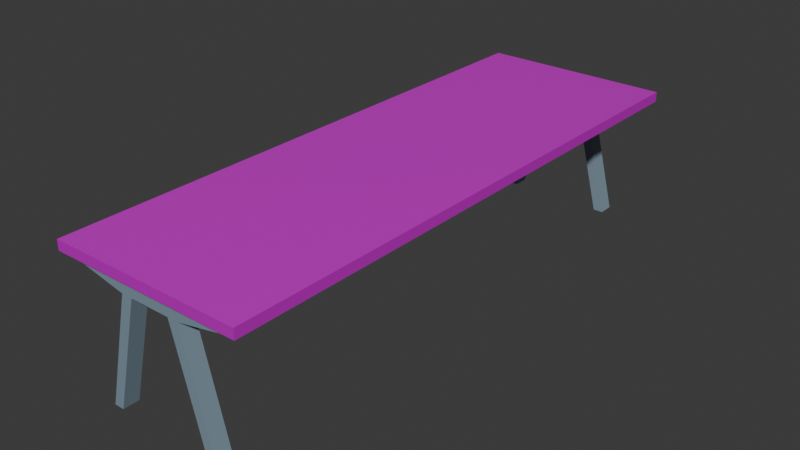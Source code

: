 # Source: long_105_middle_table.blend  (saved by Blender 4.3.32; exported with 4.5.12 LTS)
import bpy
from mathutils import Matrix  # noqa: F401  (used for matrix-valued properties, if any)

bpy.ops.wm.read_factory_settings(use_empty=True)
scene = bpy.context.scene
scene.name = 'Scene'

# ---- collections
col_collection = bpy.data.collections.new('Collection'); scene.collection.children.link(col_collection)

# ---- images (referenced by path relative to the original .blend; pixels are not part of the script)
import os
ASSET_DIR = os.environ.get("B2B_ASSET_DIR", "")  # directory of the original .blend (textures are referenced by path, not embedded)
HERE = os.path.dirname(os.path.abspath(__file__))  # packed textures are extracted next to this script under _unpacked/

def load_image(name, relpath, width, height, colorspace="sRGB"):
    """Load a texture the original file referenced (path relative to the .blend, or extracted next to this script)."""
    p = next((c for c in (os.path.join(HERE, relpath), os.path.join(ASSET_DIR, relpath)) if relpath and os.path.exists(c)), "")
    if p:
        img = bpy.data.images.load(p, check_existing=True)
        img.name = name
    else:  # same state as the original file: an image datablock whose file is absent (Cycles renders it pink)
        img = bpy.data.images.new(name, width, height)
        img.source = "FILE"
        img.filepath = "//" + (relpath or name)
    img.colorspace_settings.name = colorspace
    return img
img_poliigon_woodfloorash_4186_ambientocclusion_2k_jpg = load_image('Poliigon_WoodFloorAsh_4186_AmbientOcclusion_2K_jpg', 'Poliigon_WoodFloorAsh_4186_AmbientOcclusion.jpg', 1024, 1024, 'Non-Color')
img_poliigon_woodfloorash_4186_basecolor_2k_jpg = load_image('Poliigon_WoodFloorAsh_4186_BaseColor_2K_jpg', 'Poliigon_WoodFloorAsh_4186_BaseColor.jpg', 1024, 1024, 'sRGB')
img_poliigon_woodfloorash_4186_displacement_2k_tiff = load_image('Poliigon_WoodFloorAsh_4186_Displacement_2K_tiff', 'Poliigon_WoodFloorAsh_4186_Displacement.tiff', 1024, 1024, 'Non-Color')
img_poliigon_woodfloorash_4186_metallic_2k_jpg = load_image('Poliigon_WoodFloorAsh_4186_Metallic_2K_jpg', 'Poliigon_WoodFloorAsh_4186_Metallic.jpg', 1024, 1024, 'Non-Color')
img_poliigon_woodfloorash_4186_normal_2k_jpg = load_image('Poliigon_WoodFloorAsh_4186_Normal_2K_jpg', 'Poliigon_WoodFloorAsh_4186_Normal.jpg', 1024, 1024, 'Non-Color')
img_poliigon_woodfloorash_4186_orm_2k_jpg = load_image('Poliigon_WoodFloorAsh_4186_ORM_2K_jpg', 'Poliigon_WoodFloorAsh_4186_ORM.jpg', 1024, 1024, 'Non-Color')
img_poliigon_woodfloorash_4186_roughness_2k_jpg = load_image('Poliigon_WoodFloorAsh_4186_Roughness_2K_jpg', 'Poliigon_WoodFloorAsh_4186_Roughness.jpg', 1024, 1024, 'Non-Color')

# ---- materials (node trees are filled in below, after node groups)
mat_legs = bpy.data.materials.new('legs')
mat_poliigon_woodfloorash_4186_2k = bpy.data.materials.new('Poliigon_WoodFloorAsh_4186_2K')
mat_top = bpy.data.materials.new('top')

# ---- node groups
ng_simple_uv_mapping = bpy.data.node_groups.new('.simple_uv_mapping', 'ShaderNodeTree')
_s = ng_simple_uv_mapping.interface.new_socket(name='UV', in_out='OUTPUT', socket_type='NodeSocketVector')
_s = ng_simple_uv_mapping.interface.new_socket(name='UV', in_out='INPUT', socket_type='NodeSocketVector')
_s = ng_simple_uv_mapping.interface.new_socket(name='Scale', in_out='INPUT', socket_type='NodeSocketFloat')
_s = ng_simple_uv_mapping.interface.new_socket(name='Rotation', in_out='INPUT', socket_type='NodeSocketFloat')
_s = ng_simple_uv_mapping.interface.new_socket(name='Translate X', in_out='INPUT', socket_type='NodeSocketFloat')
_s = ng_simple_uv_mapping.interface.new_socket(name='Translate Y', in_out='INPUT', socket_type='NodeSocketFloat')
_s = ng_simple_uv_mapping.interface.new_socket(name='Aspect Ratio', in_out='INPUT', socket_type='NodeSocketFloat')
_N = ng_simple_uv_mapping.nodes; _L = ng_simple_uv_mapping.links
n0 = _N.new('NodeGroupInput'); n0.name = 'Group Input'; n0.location = (0, 0)
n1 = _N.new('NodeGroupOutput'); n1.name = 'Group Output'; n1.location = (1250, 0)
n2 = _N.new('ShaderNodeVectorMath'); n2.name = 'Scale (Multiply)'; n2.location = (250, 0)
n2.label = 'Scale (Multiply)'
n2.operation = 'MULTIPLY'
n3 = _N.new('ShaderNodeCombineXYZ'); n3.name = 'Aspect Ratio Factor'; n3.location = (250, -350)
n3.label = 'Aspect Ratio Factor'
n3.inputs[0].default_value = 1.0
n3.inputs[2].default_value = 1.0
n4 = _N.new('ShaderNodeVectorMath'); n4.name = 'Aspect Ration (Multiply)'; n4.location = (500, 0)
n4.label = 'Aspect Ration (Multiply)'
n4.operation = 'MULTIPLY'
n5 = _N.new('ShaderNodeCombineXYZ'); n5.name = 'Translation Offset'; n5.location = (500, -350)
n5.label = 'Translation Offset'
n6 = _N.new('ShaderNodeVectorMath'); n6.name = 'Translation (Add)'; n6.location = (750, 0)
n6.label = 'Translation (Add)'
n7 = _N.new('ShaderNodeMath'); n7.name = 'Math'; n7.location = (750, -350)
n7.operation = 'RADIANS'
n8 = _N.new('ShaderNodeVectorRotate'); n8.name = 'Vector Rotate'; n8.location = (1000, 0)
_L.new(n0.outputs[0], n2.inputs[0])
_L.new(n0.outputs[1], n2.inputs[1])
_L.new(n0.outputs[5], n3.inputs[1])
_L.new(n0.outputs[3], n5.inputs[0])
_L.new(n0.outputs[4], n5.inputs[1])
_L.new(n0.outputs[2], n7.inputs[0])
_L.new(n2.outputs[0], n4.inputs[0])
_L.new(n3.outputs[0], n4.inputs[1])
_L.new(n4.outputs[0], n6.inputs[0])
_L.new(n5.outputs[0], n6.inputs[1])
_L.new(n6.outputs[0], n8.inputs[0])
_L.new(n7.outputs[0], n8.inputs[3])
_L.new(n8.outputs[0], n1.inputs[0])
n1.is_active_output = True

# ---- material node trees
mat_legs.use_nodes = True; mat_legs.node_tree.nodes.clear()
_N = mat_legs.node_tree.nodes; _L = mat_legs.node_tree.links
n0 = _N.new('ShaderNodeBsdfPrincipled'); n0.name = 'Principled BSDF'; n0.location = (10, 300)
n0.inputs[0].default_value = (0.2192, 0.3061, 0.3713, 1.0)
n1 = _N.new('ShaderNodeOutputMaterial'); n1.name = 'Material Output'; n1.location = (300, 300)
_L.new(n0.outputs[0], n1.inputs[0])
n1.is_active_output = True
mat_poliigon_woodfloorash_4186_2k.use_nodes = True; mat_poliigon_woodfloorash_4186_2k.node_tree.nodes.clear()
_N = mat_poliigon_woodfloorash_4186_2k.node_tree.nodes; _L = mat_poliigon_woodfloorash_4186_2k.node_tree.links
n0 = _N.new('ShaderNodeBsdfPrincipled'); n0.name = 'Principled BSDF'; n0.location = (-50, 300)
n0.distribution = 'GGX'
n0.subsurface_method = 'RANDOM_WALK_SKIN'
n1 = _N.new('ShaderNodeOutputMaterial'); n1.name = 'Material Output'; n1.location = (300, 300)
n2 = _N.new('NodeFrame'); n2.name = 'Textures'; n2.location = (-680, 340)
n2.label = 'Textures'
n2.width = 300
n3 = _N.new('ShaderNodeTexImage'); n3.name = 'AmbientOcclusion'; n3.location = (30, -740)
n3.label = 'AmbientOcclusion'
n3.image = img_poliigon_woodfloorash_4186_ambientocclusion_2k_jpg
n4 = _N.new('ShaderNodeTexImage'); n4.name = 'BaseColor'; n4.location = (30, -40)
n4.label = 'BaseColor'
n4.image = img_poliigon_woodfloorash_4186_basecolor_2k_jpg
n5 = _N.new('ShaderNodeTexImage'); n5.name = 'Displacement'; n5.location = (30, -2140)
n5.label = 'Displacement'
n5.image = img_poliigon_woodfloorash_4186_displacement_2k_tiff
n5.interpolation = 'Cubic'
n6 = _N.new('ShaderNodeTexImage'); n6.name = 'Metallic'; n6.location = (30, -1090)
n6.label = 'Metallic'
n6.image = img_poliigon_woodfloorash_4186_metallic_2k_jpg
n7 = _N.new('ShaderNodeTexImage'); n7.name = 'Normal'; n7.location = (30, -1790)
n7.label = 'Normal'
n7.image = img_poliigon_woodfloorash_4186_normal_2k_jpg
n8 = _N.new('ShaderNodeTexImage'); n8.name = 'ORM'; n8.location = (30, -390)
n8.label = 'ORM'
n8.image = img_poliigon_woodfloorash_4186_orm_2k_jpg
n9 = _N.new('ShaderNodeTexImage'); n9.name = 'Roughness'; n9.location = (30, -1440)
n9.label = 'Roughness'
n9.image = img_poliigon_woodfloorash_4186_roughness_2k_jpg
n10 = _N.new('ShaderNodeMix'); n10.name = 'COLOR * AO'; n10.location = (-300, 300)
n10.label = 'COLOR * AO'
n10.data_type = 'RGBA'
n10.blend_type = 'MULTIPLY'
n10.inputs[0].default_value = 0.0
n11 = _N.new('ShaderNodeDisplacement'); n11.name = 'Displacement.001'; n11.location = (-300, -1800)
n11.inputs[2].default_value = 0.2
n12 = _N.new('ShaderNodeNormalMap'); n12.name = 'Normal Map'; n12.location = (-300, -1450)
n13 = _N.new('NodeFrame'); n13.name = 'Texture Projection/Mapping'; n13.location = (-1280, 340)
n13.label = 'Texture Projection/Mapping'
n13.width = 560
n14 = _N.new('ShaderNodeTexCoord'); n14.name = 'Texture Coordinate'; n14.location = (30, -40)
n15 = _N.new('ShaderNodeGroup'); n15.name = '.simple_uv_mapping'; n15.location = (280, -40)
n15.label = '.simple_uv_mapping'
n15.width = 250
n15.node_tree = ng_simple_uv_mapping
n15.inputs[1].default_value = 1.0
n15.inputs[2].default_value = 90.0
n15.inputs[3].default_value = -4.1
n15.inputs[4].default_value = 0.0
n15.inputs[5].default_value = 2.2
n3.parent = n2
n4.parent = n2
n5.parent = n2
n6.parent = n2
n7.parent = n2
n8.parent = n2
n9.parent = n2
n14.parent = n13
n15.parent = n13
_L.new(n0.outputs[0], n1.inputs[0])
_L.new(n4.outputs[0], n10.inputs[6])
_L.new(n3.outputs[0], n10.inputs[7])
_L.new(n10.outputs[2], n0.inputs[0])
_L.new(n5.outputs[0], n11.inputs[0])
_L.new(n6.outputs[0], n0.inputs[1])
_L.new(n7.outputs[0], n12.inputs[1])
_L.new(n12.outputs[0], n0.inputs[5])
_L.new(n9.outputs[0], n0.inputs[2])
_L.new(n15.outputs[0], n3.inputs[0])
_L.new(n15.outputs[0], n4.inputs[0])
_L.new(n15.outputs[0], n5.inputs[0])
_L.new(n15.outputs[0], n6.inputs[0])
_L.new(n15.outputs[0], n7.inputs[0])
_L.new(n15.outputs[0], n8.inputs[0])
_L.new(n15.outputs[0], n9.inputs[0])
_L.new(n14.outputs[0], n15.inputs[0])
n1.is_active_output = True
mat_top.use_nodes = True; mat_top.node_tree.nodes.clear()
_N = mat_top.node_tree.nodes; _L = mat_top.node_tree.links
n0 = _N.new('ShaderNodeBsdfPrincipled'); n0.name = 'Principled BSDF'; n0.location = (10, 300)
n1 = _N.new('ShaderNodeOutputMaterial'); n1.name = 'Material Output'; n1.location = (300, 300)
_L.new(n0.outputs[0], n1.inputs[0])
n1.is_active_output = True

# ---- world
world_world = bpy.data.worlds.new('World'); scene.world = world_world
world_world.use_nodes = True; world_world.node_tree.nodes.clear()
_N = world_world.node_tree.nodes; _L = world_world.node_tree.links
n0 = _N.new('ShaderNodeOutputWorld'); n0.name = 'World Output'; n0.location = (300, 300)
n1 = _N.new('ShaderNodeBackground'); n1.name = 'Background'; n1.location = (10, 300)
n1.inputs[0].default_value = (0.05088, 0.05088, 0.05088, 1.0)
_L.new(n1.outputs[0], n0.inputs[0])
n0.is_active_output = True
world_world.color = (0.05088, 0.05088, 0.05088)
world_world.sun_shadow_jitter_overblur = 0.0

# ---- meshes
me_cube_001 = bpy.data.meshes.new('Cube.001')
me_cube_001.from_pydata([(-1.0, -1.0, -1.0), (-1.0, -1.0, 1.0), (-1.0, 1.0, -1.0), (-1.0, 1.0, 1.0), (1.0, -1.0, -1.0), (1.0, -1.0, 1.0), (1.0, 1.0, -1.0), (1.0, 1.0, 1.0)], [], [(0, 1, 3, 2), (2, 3, 7, 6), (6, 7, 5, 4), (4, 5, 1, 0), (2, 6, 4, 0), (7, 3, 1, 5)])
me_cube_001.polygons.foreach_set('material_index', [1, 1, 1, 1, 1, 1])
_uv = me_cube_001.uv_layers.new(name='UVMap')
_uv.uv.foreach_set('vector', [0.375, 0.0, 0.625, 0.0, 0.625, 0.25, 0.375, 0.25, 0.375, 0.25, 0.625, 0.25, 0.625, 0.5, 0.375, 0.5, 0.375, 0.5, 0.625, 0.5, 0.625, 0.75, 0.375, 0.75, 0.375, 0.75, 0.625, 0.75, 0.625, 1.0, 0.375, 1.0, 0.125, 0.5, 0.375, 0.5, 0.375, 0.75, 0.125, 0.75, 0.625, 0.5, 0.875, 0.5, 0.875, 0.75, 0.625, 0.75])
me_cube_001.materials.append(mat_legs)
me_cube_001.materials.append(mat_poliigon_woodfloorash_4186_2k)
me_cube_001.update()
me_cube_003 = bpy.data.meshes.new('Cube.003')
me_cube_003.from_pydata([(-0.9555, 0.9244, -1.537), (-0.9555, 0.9793, -1.537), (-0.9555, 0.9244, -0.7692), (-0.3185, 0.9244, -4.048), (-0.3185, 0.9793, -4.048), (-0.3185, 0.9244, -0.7692), (-0.2073, 0.9244, -4.048), (-0.6172, 0.9244, -26.71), (-0.6172, 0.9793, -26.71), (-0.5135, 0.9244, -26.71), (-0.5135, 0.9793, -26.71), (-0.2073, 0.9793, -4.048), (0.2073, 0.9793, -4.048), (-0.2073, 0.9793, -0.7692), (-0.3185, 0.9793, -0.7692), (0.2073, 0.9793, -0.7692), (-0.2073, 0.9244, -0.7692), (0.2073, 0.9244, -0.7692), (0.3185, 0.9244, -0.7692), (0.2073, 0.9244, -4.048), (0.3185, 0.9244, -4.048), (0.5135, 0.9244, -26.71), (0.6172, 0.9244, -26.71), (0.5135, 0.9793, -26.71), (0.6172, 0.9793, -26.71), (0.3185, 0.9793, -4.048), (0.9555, 0.9793, -1.537), (0.3185, 0.9793, -0.7692), (0.9555, 0.9793, -0.7692), (0.9555, 0.9244, -0.7692), (0.9555, 0.9244, -1.537), (-0.9555, 0.9793, -0.7692)], [], [(1, 4, 3, 0), (0, 2, 31, 1), (3, 5, 2, 0), (3, 4, 8, 7), (6, 16, 5, 3), (6, 3, 7, 9), (8, 10, 9, 7), (11, 6, 9, 10), (4, 11, 10, 8), (4, 14, 13, 11), (11, 12, 19, 6), (11, 13, 15, 12), (13, 14, 5, 16), (15, 13, 16, 17), (19, 17, 16, 6), (27, 15, 17, 18), (20, 18, 17, 19), (20, 19, 21, 22), (19, 12, 23, 21), (23, 24, 22, 21), (12, 25, 24, 23), (25, 20, 22, 24), (25, 26, 30, 20), (25, 27, 28, 26), (12, 15, 27, 25), (28, 27, 18, 29), (26, 28, 29, 30), (30, 29, 18, 20), (1, 31, 14, 4), (14, 31, 2, 5)])
_uv = me_cube_003.uv_layers.new(name='UVMap')
_uv.uv.foreach_set('vector', [0.125, 0.5, 0.2083, 0.5, 0.2083, 0.75, 0.125, 0.75, 0.375, 0.0, 0.625, 0.0, 0.625, 0.25, 0.375, 0.25, 0.375, 0.9167, 0.625, 0.9167, 0.625, 1.0, 0.375, 1.0, 0.2083, 0.75, 0.2083, 0.5, 0.2083, 0.5, 0.2083, 0.75, 0.375, 0.8889, 0.625, 0.8889, 0.625, 0.9167, 0.375, 0.9167, 0.375, 0.8889, 0.375, 0.9167, 0.375, 0.9167, 0.375, 0.8889, 0.2083, 0.5, 0.2361, 0.5, 0.2361, 0.75, 0.2083, 0.75, 0.2361, 0.5, 0.2361, 0.75, 0.2361, 0.75, 0.2361, 0.5, 0.375, 0.3333, 0.375, 0.3611, 0.375, 0.3611, 0.375, 0.3333, 0.375, 0.3333, 0.625, 0.3333, 0.625, 0.3611, 0.375, 0.3611, 0.2361, 0.5, 0.2639, 0.5, 0.2639, 0.75, 0.2361, 0.75, 0.375, 0.3611, 0.625, 0.3611, 0.625, 0.3889, 0.375, 0.3889, 0.7639, 0.5, 0.7917, 0.5, 0.7917, 0.75, 0.7639, 0.75, 0.7361, 0.5, 0.7639, 0.5, 0.7639, 0.75, 0.7361, 0.75, 0.375, 0.8611, 0.625, 0.8611, 0.625, 0.8889, 0.375, 0.8889, 0.7083, 0.5, 0.7361, 0.5, 0.7361, 0.75, 0.7083, 0.75, 0.375, 0.8333, 0.625, 0.8333, 0.625, 0.8611, 0.375, 0.8611, 0.375, 0.8333, 0.375, 0.8611, 0.375, 0.8611, 0.375, 0.8333, 0.2639, 0.75, 0.2639, 0.5, 0.2639, 0.5, 0.2639, 0.75, 0.2639, 0.5, 0.2917, 0.5, 0.2917, 0.75, 0.2639, 0.75, 0.375, 0.3889, 0.375, 0.4167, 0.375, 0.4167, 0.375, 0.3889, 0.2917, 0.5, 0.2917, 0.75, 0.2917, 0.75, 0.2917, 0.5, 0.2917, 0.5, 0.375, 0.5, 0.375, 0.75, 0.2917, 0.75, 0.375, 0.4167, 0.625, 0.4167, 0.625, 0.5, 0.375, 0.5, 0.375, 0.3889, 0.625, 0.3889, 0.625, 0.4167, 0.375, 0.4167, 0.625, 0.5, 0.7083, 0.5, 0.7083, 0.75, 0.625, 0.75, 0.375, 0.5, 0.625, 0.5, 0.625, 0.75, 0.375, 0.75, 0.375, 0.75, 0.625, 0.75, 0.625, 0.8333, 0.375, 0.8333, 0.375, 0.25, 0.625, 0.25, 0.625, 0.3333, 0.375, 0.3333, 0.7917, 0.5, 0.875, 0.5, 0.875, 0.75, 0.7917, 0.75])
me_cube_003.materials.append(mat_legs)
me_cube_003.materials.append(mat_top)
me_cube_003.update()
me_cube_004 = bpy.data.meshes.new('Cube.004')
me_cube_004.from_pydata([(-0.9555, -0.9244, -1.537), (-0.9555, -0.9793, -1.537), (-0.9555, -0.9244, -0.7692), (-0.3185, -0.9244, -4.048), (-0.3185, -0.9793, -4.048), (-0.3185, -0.9244, -0.7692), (-0.2073, -0.9244, -4.048), (-0.6172, -0.9244, -26.71), (-0.6172, -0.9793, -26.71), (-0.5135, -0.9244, -26.71), (-0.5135, -0.9793, -26.71), (-0.2073, -0.9793, -4.048), (0.2073, -0.9793, -4.048), (-0.2073, -0.9793, -0.7692), (-0.3185, -0.9793, -0.7692), (0.2073, -0.9793, -0.7692), (-0.2073, -0.9244, -0.7692), (0.2073, -0.9244, -0.7692), (0.3185, -0.9244, -0.7692), (0.2073, -0.9244, -4.048), (0.3185, -0.9244, -4.048), (0.5135, -0.9244, -26.71), (0.6172, -0.9244, -26.71), (0.5135, -0.9793, -26.71), (0.6172, -0.9793, -26.71), (0.3185, -0.9793, -4.048), (0.9555, -0.9793, -1.537), (0.3185, -0.9793, -0.7692), (0.9555, -0.9793, -0.7692), (0.9555, -0.9244, -0.7692), (0.9555, -0.9244, -1.537), (-0.9555, -0.9793, -0.7692)], [], [(1, 0, 3, 4), (0, 1, 31, 2), (3, 0, 2, 5), (3, 7, 8, 4), (6, 3, 5, 16), (6, 9, 7, 3), (8, 7, 9, 10), (11, 10, 9, 6), (4, 8, 10, 11), (4, 11, 13, 14), (11, 6, 19, 12), (11, 12, 15, 13), (13, 16, 5, 14), (15, 17, 16, 13), (19, 6, 16, 17), (27, 18, 17, 15), (20, 19, 17, 18), (20, 22, 21, 19), (19, 21, 23, 12), (23, 21, 22, 24), (12, 23, 24, 25), (25, 24, 22, 20), (25, 20, 30, 26), (25, 26, 28, 27), (12, 25, 27, 15), (28, 29, 18, 27), (26, 30, 29, 28), (30, 20, 18, 29), (1, 4, 14, 31), (14, 5, 2, 31)])
_uv = me_cube_004.uv_layers.new(name='UVMap')
_uv.uv.foreach_set('vector', [0.125, 0.5, 0.125, 0.75, 0.2083, 0.75, 0.2083, 0.5, 0.375, 0.0, 0.375, 0.25, 0.625, 0.25, 0.625, 0.0, 0.375, 0.9167, 0.375, 1.0, 0.625, 1.0, 0.625, 0.9167, 0.2083, 0.75, 0.2083, 0.75, 0.2083, 0.5, 0.2083, 0.5, 0.375, 0.8889, 0.375, 0.9167, 0.625, 0.9167, 0.625, 0.8889, 0.375, 0.8889, 0.375, 0.8889, 0.375, 0.9167, 0.375, 0.9167, 0.2083, 0.5, 0.2083, 0.75, 0.2361, 0.75, 0.2361, 0.5, 0.2361, 0.5, 0.2361, 0.5, 0.2361, 0.75, 0.2361, 0.75, 0.375, 0.3333, 0.375, 0.3333, 0.375, 0.3611, 0.375, 0.3611, 0.375, 0.3333, 0.375, 0.3611, 0.625, 0.3611, 0.625, 0.3333, 0.2361, 0.5, 0.2361, 0.75, 0.2639, 0.75, 0.2639, 0.5, 0.375, 0.3611, 0.375, 0.3889, 0.625, 0.3889, 0.625, 0.3611, 0.7639, 0.5, 0.7639, 0.75, 0.7917, 0.75, 0.7917, 0.5, 0.7361, 0.5, 0.7361, 0.75, 0.7639, 0.75, 0.7639, 0.5, 0.375, 0.8611, 0.375, 0.8889, 0.625, 0.8889, 0.625, 0.8611, 0.7083, 0.5, 0.7083, 0.75, 0.7361, 0.75, 0.7361, 0.5, 0.375, 0.8333, 0.375, 0.8611, 0.625, 0.8611, 0.625, 0.8333, 0.375, 0.8333, 0.375, 0.8333, 0.375, 0.8611, 0.375, 0.8611, 0.2639, 0.75, 0.2639, 0.75, 0.2639, 0.5, 0.2639, 0.5, 0.2639, 0.5, 0.2639, 0.75, 0.2917, 0.75, 0.2917, 0.5, 0.375, 0.3889, 0.375, 0.3889, 0.375, 0.4167, 0.375, 0.4167, 0.2917, 0.5, 0.2917, 0.5, 0.2917, 0.75, 0.2917, 0.75, 0.2917, 0.5, 0.2917, 0.75, 0.375, 0.75, 0.375, 0.5, 0.375, 0.4167, 0.375, 0.5, 0.625, 0.5, 0.625, 0.4167, 0.375, 0.3889, 0.375, 0.4167, 0.625, 0.4167, 0.625, 0.3889, 0.625, 0.5, 0.625, 0.75, 0.7083, 0.75, 0.7083, 0.5, 0.375, 0.5, 0.375, 0.75, 0.625, 0.75, 0.625, 0.5, 0.375, 0.75, 0.375, 0.8333, 0.625, 0.8333, 0.625, 0.75, 0.375, 0.25, 0.375, 0.3333, 0.625, 0.3333, 0.625, 0.25, 0.7917, 0.5, 0.7917, 0.75, 0.875, 0.75, 0.875, 0.5])
me_cube_004.materials.append(mat_legs)
me_cube_004.materials.append(mat_top)
me_cube_004.update()

# ---- objects
ob_cube = bpy.data.objects.new('Cube', me_cube_001)
ob_cube_001 = bpy.data.objects.new('Cube.001', me_cube_003)
ob_cube_002 = bpy.data.objects.new('Cube.002', me_cube_004)

# ---- transforms, parenting, visibility, modifiers, constraints
ob_cube.location = (0.0, 0.0, 0.3192)
ob_cube.scale = (1.825, 5.382, 0.09366)
ob_cube_001.location = (0.0, 0.0, 0.3192)
ob_cube_001.scale = (1.825, 5.382, 0.09366)
ob_cube_002.location = (0.0, 0.0, 0.3192)
ob_cube_002.scale = (1.825, 5.382, 0.09366)

# ---- collection membership
col_collection.objects.link(ob_cube)
col_collection.objects.link(ob_cube_001)
col_collection.objects.link(ob_cube_002)

# ---- scene / render settings (as saved in the file)
scene.frame_start = 1; scene.frame_end = 250; scene.frame_set(1)
scene.render.engine = 'BLENDER_EEVEE_NEXT'
bpy.context.view_layer.update()

# ---- added for rendering (the .blend has no active camera and no usable light): camera, sun
cam_auto = bpy.data.cameras.new('AutoCamera')
cam_auto.lens = 50.0
cam_auto.sensor_width = 36.0
cam_auto.clip_end = 1000.0
ob_auto_camera = bpy.data.objects.new('AutoCamera', cam_auto)
scene.collection.objects.link(ob_auto_camera)
ob_auto_camera.location = (10.7862, -12.9434, 7.74391)
ob_auto_camera.rotation_euler = (1.09748, -7.21219e-08, 0.694738)
scene.camera = ob_auto_camera
light_auto_sun = bpy.data.lights.new('AutoSun', 'SUN')
light_auto_sun.energy = 3.0
light_auto_sun.angle = 0.0523599
ob_auto_sun = bpy.data.objects.new('AutoSun', light_auto_sun)
scene.collection.objects.link(ob_auto_sun)
ob_auto_sun.rotation_euler = (0.872665, 0.174533, 0.523599)
bpy.context.view_layer.update()
